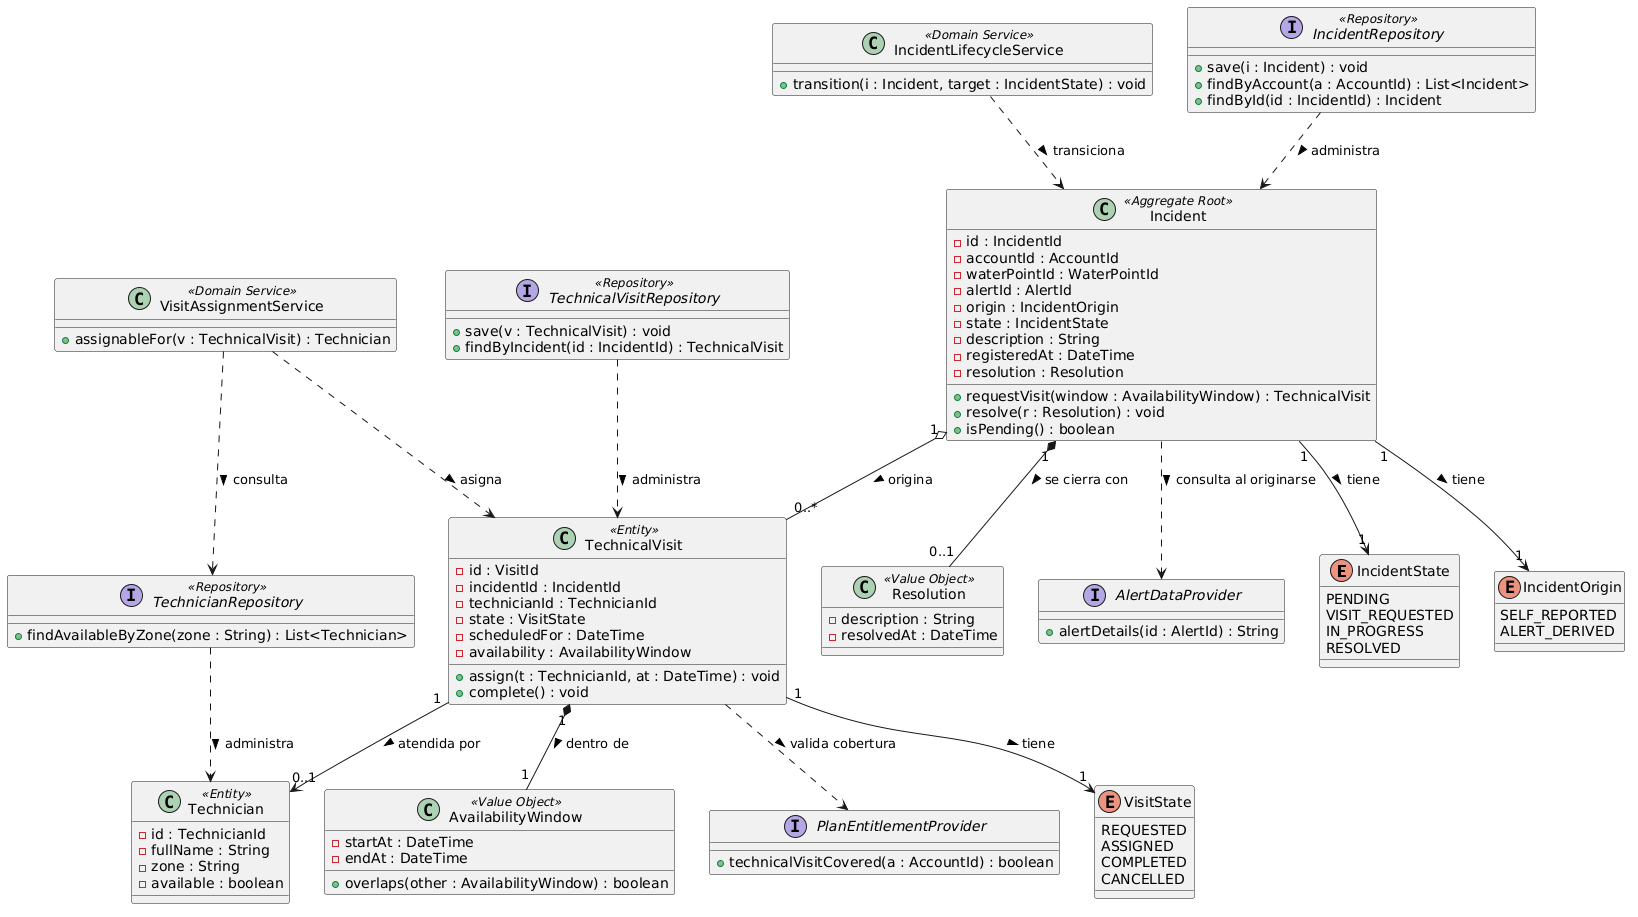

The diagram above was rendered by PlantUML. Its source (embedded in the PNG):
@startuml
enum IncidentState {
  PENDING
  VISIT_REQUESTED
  IN_PROGRESS
  RESOLVED
}

enum IncidentOrigin {
  SELF_REPORTED
  ALERT_DERIVED
}

enum VisitState {
  REQUESTED
  ASSIGNED
  COMPLETED
  CANCELLED
}

class Incident <<Aggregate Root>> {
  - id : IncidentId
  - accountId : AccountId
  - waterPointId : WaterPointId
  - alertId : AlertId
  - origin : IncidentOrigin
  - state : IncidentState
  - description : String
  - registeredAt : DateTime
  - resolution : Resolution
  + requestVisit(window : AvailabilityWindow) : TechnicalVisit
  + resolve(r : Resolution) : void
  + isPending() : boolean
}

class TechnicalVisit <<Entity>> {
  - id : VisitId
  - incidentId : IncidentId
  - technicianId : TechnicianId
  - state : VisitState
  - scheduledFor : DateTime
  - availability : AvailabilityWindow
  + assign(t : TechnicianId, at : DateTime) : void
  + complete() : void
}

class Technician <<Entity>> {
  - id : TechnicianId
  - fullName : String
  - zone : String
  - available : boolean
}

class AvailabilityWindow <<Value Object>> {
  - startAt : DateTime
  - endAt : DateTime
  + overlaps(other : AvailabilityWindow) : boolean
}

class Resolution <<Value Object>> {
  - description : String
  - resolvedAt : DateTime
}

class IncidentLifecycleService <<Domain Service>> {
  + transition(i : Incident, target : IncidentState) : void
}

class VisitAssignmentService <<Domain Service>> {
  + assignableFor(v : TechnicalVisit) : Technician
}

interface IncidentRepository <<Repository>> {
  + save(i : Incident) : void
  + findByAccount(a : AccountId) : List<Incident>
  + findById(id : IncidentId) : Incident
}

interface TechnicalVisitRepository <<Repository>> {
  + save(v : TechnicalVisit) : void
  + findByIncident(id : IncidentId) : TechnicalVisit
}

interface TechnicianRepository <<Repository>> {
  + findAvailableByZone(zone : String) : List<Technician>
}

interface AlertDataProvider {
  + alertDetails(id : AlertId) : String
}

interface PlanEntitlementProvider {
  + technicalVisitCovered(a : AccountId) : boolean
}

Incident "1" --> "1" IncidentState : tiene >
Incident "1" --> "1" IncidentOrigin : tiene >
Incident "1" *-- "0..1" Resolution : se cierra con >
Incident "1" o-- "0..*" TechnicalVisit : origina >
TechnicalVisit "1" --> "1" VisitState : tiene >
TechnicalVisit "1" --> "0..1" Technician : atendida por >
TechnicalVisit "1" *-- "1" AvailabilityWindow : dentro de >
IncidentLifecycleService ..> Incident : transiciona >
VisitAssignmentService ..> TechnicianRepository : consulta >
VisitAssignmentService ..> TechnicalVisit : asigna >
Incident ..> AlertDataProvider : consulta al originarse >
TechnicalVisit ..> PlanEntitlementProvider : valida cobertura >
IncidentRepository ..> Incident : administra >
TechnicalVisitRepository ..> TechnicalVisit : administra >
TechnicianRepository ..> Technician : administra >
@enduml